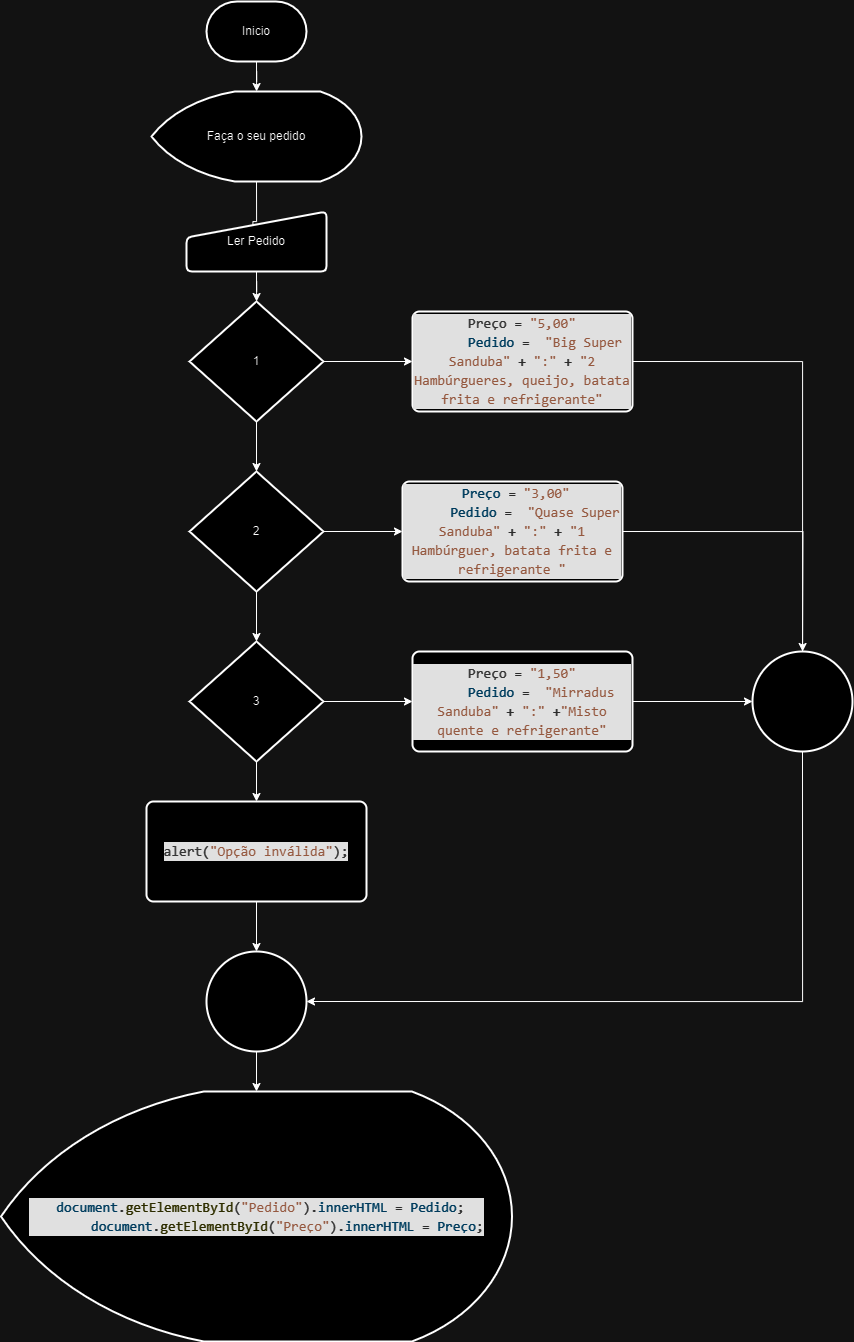

The diagram above was exported from draw.io. Its source (the exported page's mxGraphModel, read from the mxfile embedded in the PNG):
<mxGraphModel dx="913" dy="1091" grid="1" gridSize="10" guides="1" tooltips="1" connect="1" arrows="1" fold="1" page="1" pageScale="1" pageWidth="827" pageHeight="1169" math="0" shadow="0">
  <root>
    <mxCell id="0" />
    <mxCell id="1" parent="0" />
    <mxCell id="VtGdttUq_KzlITuU8X17-254" style="edgeStyle=orthogonalEdgeStyle;rounded=0;orthogonalLoop=1;jettySize=auto;html=1;exitX=0.5;exitY=1;exitDx=0;exitDy=0;exitPerimeter=0;" edge="1" parent="1" source="VtGdttUq_KzlITuU8X17-235" target="VtGdttUq_KzlITuU8X17-236">
      <mxGeometry relative="1" as="geometry" />
    </mxCell>
    <mxCell id="VtGdttUq_KzlITuU8X17-235" value="Inicio" style="strokeWidth=2;html=1;shape=mxgraph.flowchart.terminator;whiteSpace=wrap;" vertex="1" parent="1">
      <mxGeometry x="364" y="70" width="100" height="60" as="geometry" />
    </mxCell>
    <mxCell id="VtGdttUq_KzlITuU8X17-253" style="edgeStyle=orthogonalEdgeStyle;rounded=0;orthogonalLoop=1;jettySize=auto;html=1;exitX=0.5;exitY=1;exitDx=0;exitDy=0;exitPerimeter=0;" edge="1" parent="1" source="VtGdttUq_KzlITuU8X17-236">
      <mxGeometry relative="1" as="geometry">
        <mxPoint x="410" y="330" as="targetPoint" />
      </mxGeometry>
    </mxCell>
    <mxCell id="VtGdttUq_KzlITuU8X17-236" value="Faça o seu pedido" style="strokeWidth=2;html=1;shape=mxgraph.flowchart.display;whiteSpace=wrap;" vertex="1" parent="1">
      <mxGeometry x="309" y="160" width="210" height="90" as="geometry" />
    </mxCell>
    <mxCell id="VtGdttUq_KzlITuU8X17-238" style="edgeStyle=orthogonalEdgeStyle;rounded=0;orthogonalLoop=1;jettySize=auto;html=1;exitX=1;exitY=0.5;exitDx=0;exitDy=0;" edge="1" parent="1" source="VtGdttUq_KzlITuU8X17-237">
      <mxGeometry relative="1" as="geometry">
        <mxPoint x="460" y="310.4" as="targetPoint" />
      </mxGeometry>
    </mxCell>
    <mxCell id="VtGdttUq_KzlITuU8X17-252" style="edgeStyle=orthogonalEdgeStyle;rounded=0;orthogonalLoop=1;jettySize=auto;html=1;exitX=0.5;exitY=1;exitDx=0;exitDy=0;" edge="1" parent="1" source="VtGdttUq_KzlITuU8X17-237" target="VtGdttUq_KzlITuU8X17-239">
      <mxGeometry relative="1" as="geometry" />
    </mxCell>
    <mxCell id="VtGdttUq_KzlITuU8X17-237" value="Ler Pedido" style="html=1;strokeWidth=2;shape=manualInput;whiteSpace=wrap;rounded=1;size=26;arcSize=11;" vertex="1" parent="1">
      <mxGeometry x="344" y="280" width="140" height="60" as="geometry" />
    </mxCell>
    <mxCell id="VtGdttUq_KzlITuU8X17-243" style="edgeStyle=orthogonalEdgeStyle;rounded=0;orthogonalLoop=1;jettySize=auto;html=1;exitX=1;exitY=0.5;exitDx=0;exitDy=0;exitPerimeter=0;" edge="1" parent="1" source="VtGdttUq_KzlITuU8X17-239" target="VtGdttUq_KzlITuU8X17-240">
      <mxGeometry relative="1" as="geometry" />
    </mxCell>
    <mxCell id="VtGdttUq_KzlITuU8X17-244" style="edgeStyle=orthogonalEdgeStyle;rounded=0;orthogonalLoop=1;jettySize=auto;html=1;exitX=0.5;exitY=1;exitDx=0;exitDy=0;exitPerimeter=0;" edge="1" parent="1" source="VtGdttUq_KzlITuU8X17-239" target="VtGdttUq_KzlITuU8X17-241">
      <mxGeometry relative="1" as="geometry" />
    </mxCell>
    <mxCell id="VtGdttUq_KzlITuU8X17-239" value="1" style="strokeWidth=2;html=1;shape=mxgraph.flowchart.decision;whiteSpace=wrap;" vertex="1" parent="1">
      <mxGeometry x="347" y="370" width="134" height="120" as="geometry" />
    </mxCell>
    <mxCell id="VtGdttUq_KzlITuU8X17-256" style="edgeStyle=orthogonalEdgeStyle;rounded=0;orthogonalLoop=1;jettySize=auto;html=1;exitX=1;exitY=0.5;exitDx=0;exitDy=0;" edge="1" parent="1" source="VtGdttUq_KzlITuU8X17-240" target="VtGdttUq_KzlITuU8X17-255">
      <mxGeometry relative="1" as="geometry" />
    </mxCell>
    <mxCell id="VtGdttUq_KzlITuU8X17-240" value="&lt;div style=&quot;color: rgb(204, 204, 204); background-color: rgb(31, 31, 31); font-family: Consolas, &amp;quot;Courier New&amp;quot;, monospace; font-size: 14px; line-height: 19px;&quot;&gt;&lt;div&gt;Preço&lt;span style=&quot;color: #d4d4d4;&quot;&gt; = &lt;/span&gt;&lt;span style=&quot;color: #ce9178;&quot;&gt;&quot;5,00&quot;&lt;/span&gt;&lt;/div&gt;&lt;div&gt;&lt;span style=&quot;color: #d4d4d4;&quot;&gt;&amp;nbsp; &amp;nbsp; &amp;nbsp; &lt;/span&gt;&lt;span style=&quot;color: #9cdcfe;&quot;&gt;Pedido&lt;/span&gt;&lt;span style=&quot;color: #d4d4d4;&quot;&gt; = &amp;nbsp;&lt;/span&gt;&lt;span style=&quot;color: #ce9178;&quot;&gt;&quot;Big Super Sanduba&quot;&lt;/span&gt;&lt;span style=&quot;color: #d4d4d4;&quot;&gt; + &lt;/span&gt;&lt;span style=&quot;color: #ce9178;&quot;&gt;&quot;:&quot;&lt;/span&gt;&lt;span style=&quot;color: #d4d4d4;&quot;&gt; + &lt;/span&gt;&lt;span style=&quot;color: #ce9178;&quot;&gt;&quot;2 Hambúrgueres, queijo, batata frita e refrigerante&quot;&lt;/span&gt;&lt;/div&gt;&lt;/div&gt;" style="rounded=1;whiteSpace=wrap;html=1;absoluteArcSize=1;arcSize=14;strokeWidth=2;" vertex="1" parent="1">
      <mxGeometry x="570" y="380" width="220" height="100" as="geometry" />
    </mxCell>
    <mxCell id="VtGdttUq_KzlITuU8X17-245" style="edgeStyle=orthogonalEdgeStyle;rounded=0;orthogonalLoop=1;jettySize=auto;html=1;exitX=0.5;exitY=1;exitDx=0;exitDy=0;exitPerimeter=0;" edge="1" parent="1" source="VtGdttUq_KzlITuU8X17-241" target="VtGdttUq_KzlITuU8X17-242">
      <mxGeometry relative="1" as="geometry" />
    </mxCell>
    <mxCell id="VtGdttUq_KzlITuU8X17-248" style="edgeStyle=orthogonalEdgeStyle;rounded=0;orthogonalLoop=1;jettySize=auto;html=1;exitX=1;exitY=0.5;exitDx=0;exitDy=0;exitPerimeter=0;" edge="1" parent="1" source="VtGdttUq_KzlITuU8X17-241" target="VtGdttUq_KzlITuU8X17-246">
      <mxGeometry relative="1" as="geometry" />
    </mxCell>
    <mxCell id="VtGdttUq_KzlITuU8X17-241" value="2" style="strokeWidth=2;html=1;shape=mxgraph.flowchart.decision;whiteSpace=wrap;" vertex="1" parent="1">
      <mxGeometry x="347" y="540" width="134" height="120" as="geometry" />
    </mxCell>
    <mxCell id="VtGdttUq_KzlITuU8X17-249" style="edgeStyle=orthogonalEdgeStyle;rounded=0;orthogonalLoop=1;jettySize=auto;html=1;exitX=1;exitY=0.5;exitDx=0;exitDy=0;exitPerimeter=0;" edge="1" parent="1" source="VtGdttUq_KzlITuU8X17-242" target="VtGdttUq_KzlITuU8X17-247">
      <mxGeometry relative="1" as="geometry" />
    </mxCell>
    <mxCell id="VtGdttUq_KzlITuU8X17-251" style="edgeStyle=orthogonalEdgeStyle;rounded=0;orthogonalLoop=1;jettySize=auto;html=1;exitX=0.5;exitY=1;exitDx=0;exitDy=0;exitPerimeter=0;" edge="1" parent="1" source="VtGdttUq_KzlITuU8X17-242" target="VtGdttUq_KzlITuU8X17-250">
      <mxGeometry relative="1" as="geometry" />
    </mxCell>
    <mxCell id="VtGdttUq_KzlITuU8X17-242" value="3" style="strokeWidth=2;html=1;shape=mxgraph.flowchart.decision;whiteSpace=wrap;" vertex="1" parent="1">
      <mxGeometry x="347" y="710" width="134" height="120" as="geometry" />
    </mxCell>
    <mxCell id="VtGdttUq_KzlITuU8X17-257" style="edgeStyle=orthogonalEdgeStyle;rounded=0;orthogonalLoop=1;jettySize=auto;html=1;exitX=1;exitY=0.5;exitDx=0;exitDy=0;" edge="1" parent="1" source="VtGdttUq_KzlITuU8X17-246">
      <mxGeometry relative="1" as="geometry">
        <mxPoint x="960" y="730" as="targetPoint" />
      </mxGeometry>
    </mxCell>
    <mxCell id="VtGdttUq_KzlITuU8X17-246" value="&lt;div style=&quot;color: rgb(204, 204, 204); background-color: rgb(31, 31, 31); font-family: Consolas, &amp;quot;Courier New&amp;quot;, monospace; font-size: 14px; line-height: 19px;&quot;&gt;&lt;div style=&quot;line-height: 19px;&quot;&gt;&lt;div&gt;&amp;nbsp;&lt;span style=&quot;color: #9cdcfe;&quot;&gt;Preço&lt;/span&gt;&lt;span style=&quot;color: #d4d4d4;&quot;&gt; = &lt;/span&gt;&lt;span style=&quot;color: #ce9178;&quot;&gt;&quot;3,00&quot;&lt;/span&gt;&lt;/div&gt;&lt;div&gt;&lt;span style=&quot;color: #d4d4d4;&quot;&gt;&amp;nbsp; &amp;nbsp; &amp;nbsp;&amp;nbsp;&lt;/span&gt;&lt;span style=&quot;color: #9cdcfe;&quot;&gt;Pedido&lt;/span&gt;&lt;span style=&quot;color: #d4d4d4;&quot;&gt; = &amp;nbsp;&lt;/span&gt;&lt;span style=&quot;color: #ce9178;&quot;&gt;&quot;Quase Super Sanduba&quot;&lt;/span&gt;&lt;span style=&quot;color: #d4d4d4;&quot;&gt; + &lt;/span&gt;&lt;span style=&quot;color: #ce9178;&quot;&gt;&quot;:&quot;&lt;/span&gt;&lt;span style=&quot;color: #d4d4d4;&quot;&gt; + &lt;/span&gt;&lt;span style=&quot;color: #ce9178;&quot;&gt;&quot;1 Hambúrguer, batata frita e refrigerante &quot;&lt;/span&gt;&lt;span style=&quot;color: #d4d4d4;&quot;&gt; &lt;/span&gt;&lt;/div&gt;&lt;/div&gt;&lt;/div&gt;" style="rounded=1;whiteSpace=wrap;html=1;absoluteArcSize=1;arcSize=14;strokeWidth=2;" vertex="1" parent="1">
      <mxGeometry x="560" y="550" width="220" height="100" as="geometry" />
    </mxCell>
    <mxCell id="VtGdttUq_KzlITuU8X17-258" style="edgeStyle=orthogonalEdgeStyle;rounded=0;orthogonalLoop=1;jettySize=auto;html=1;exitX=1;exitY=0.5;exitDx=0;exitDy=0;" edge="1" parent="1" source="VtGdttUq_KzlITuU8X17-247" target="VtGdttUq_KzlITuU8X17-255">
      <mxGeometry relative="1" as="geometry" />
    </mxCell>
    <mxCell id="VtGdttUq_KzlITuU8X17-247" value="&lt;div style=&quot;color: rgb(204, 204, 204); background-color: rgb(31, 31, 31); font-family: Consolas, &amp;quot;Courier New&amp;quot;, monospace; font-size: 14px; line-height: 19px;&quot;&gt;&lt;div style=&quot;line-height: 19px;&quot;&gt;&lt;div&gt;Preço&lt;span style=&quot;color: #d4d4d4;&quot;&gt; = &lt;/span&gt;&lt;span style=&quot;color: #ce9178;&quot;&gt;&quot;1,50&quot;&lt;/span&gt;&lt;/div&gt;&lt;div&gt;&lt;span style=&quot;color: #d4d4d4;&quot;&gt;&amp;nbsp; &amp;nbsp; &amp;nbsp;&lt;/span&gt;&lt;span style=&quot;color: #9cdcfe;&quot;&gt;Pedido&lt;/span&gt;&lt;span style=&quot;color: #d4d4d4;&quot;&gt; = &amp;nbsp;&lt;/span&gt;&lt;span style=&quot;color: #ce9178;&quot;&gt;&quot;Mirradus Sanduba&quot;&lt;/span&gt;&lt;span style=&quot;color: #d4d4d4;&quot;&gt; + &lt;/span&gt;&lt;span style=&quot;color: #ce9178;&quot;&gt;&quot;:&quot;&lt;/span&gt;&lt;span style=&quot;color: #d4d4d4;&quot;&gt; +&lt;/span&gt;&lt;span style=&quot;color: #ce9178;&quot;&gt;&quot;Misto quente e refrigerante&quot;&lt;/span&gt;&lt;/div&gt;&lt;/div&gt;&lt;/div&gt;" style="rounded=1;whiteSpace=wrap;html=1;absoluteArcSize=1;arcSize=14;strokeWidth=2;" vertex="1" parent="1">
      <mxGeometry x="570" y="720" width="220" height="100" as="geometry" />
    </mxCell>
    <mxCell id="VtGdttUq_KzlITuU8X17-261" style="edgeStyle=orthogonalEdgeStyle;rounded=0;orthogonalLoop=1;jettySize=auto;html=1;exitX=0.5;exitY=1;exitDx=0;exitDy=0;" edge="1" parent="1" source="VtGdttUq_KzlITuU8X17-250" target="VtGdttUq_KzlITuU8X17-259">
      <mxGeometry relative="1" as="geometry" />
    </mxCell>
    <mxCell id="VtGdttUq_KzlITuU8X17-250" value="&lt;div style=&quot;color: rgb(204, 204, 204); background-color: rgb(31, 31, 31); font-family: Consolas, &amp;quot;Courier New&amp;quot;, monospace; font-size: 14px; line-height: 19px;&quot;&gt;&lt;div style=&quot;line-height: 19px;&quot;&gt;&lt;div style=&quot;line-height: 19px;&quot;&gt;alert&lt;span style=&quot;color: #d4d4d4;&quot;&gt;(&lt;/span&gt;&lt;span style=&quot;color: #ce9178;&quot;&gt;&quot;Opção inválida&quot;&lt;/span&gt;&lt;span style=&quot;color: #d4d4d4;&quot;&gt;);&lt;/span&gt;&lt;/div&gt;&lt;/div&gt;&lt;/div&gt;" style="rounded=1;whiteSpace=wrap;html=1;absoluteArcSize=1;arcSize=14;strokeWidth=2;" vertex="1" parent="1">
      <mxGeometry x="304" y="870" width="220" height="100" as="geometry" />
    </mxCell>
    <mxCell id="VtGdttUq_KzlITuU8X17-255" value="" style="strokeWidth=2;html=1;shape=mxgraph.flowchart.start_2;whiteSpace=wrap;" vertex="1" parent="1">
      <mxGeometry x="910" y="720" width="100" height="100" as="geometry" />
    </mxCell>
    <mxCell id="VtGdttUq_KzlITuU8X17-263" style="edgeStyle=orthogonalEdgeStyle;rounded=0;orthogonalLoop=1;jettySize=auto;html=1;exitX=0.5;exitY=1;exitDx=0;exitDy=0;exitPerimeter=0;" edge="1" parent="1" source="VtGdttUq_KzlITuU8X17-259" target="VtGdttUq_KzlITuU8X17-262">
      <mxGeometry relative="1" as="geometry" />
    </mxCell>
    <mxCell id="VtGdttUq_KzlITuU8X17-259" value="" style="strokeWidth=2;html=1;shape=mxgraph.flowchart.start_2;whiteSpace=wrap;" vertex="1" parent="1">
      <mxGeometry x="364" y="1020" width="100" height="100" as="geometry" />
    </mxCell>
    <mxCell id="VtGdttUq_KzlITuU8X17-260" style="edgeStyle=orthogonalEdgeStyle;rounded=0;orthogonalLoop=1;jettySize=auto;html=1;exitX=0.5;exitY=1;exitDx=0;exitDy=0;exitPerimeter=0;entryX=1;entryY=0.5;entryDx=0;entryDy=0;entryPerimeter=0;" edge="1" parent="1" source="VtGdttUq_KzlITuU8X17-255" target="VtGdttUq_KzlITuU8X17-259">
      <mxGeometry relative="1" as="geometry" />
    </mxCell>
    <mxCell id="VtGdttUq_KzlITuU8X17-262" value="&lt;div style=&quot;color: rgb(204, 204, 204); background-color: rgb(31, 31, 31); font-family: Consolas, &amp;quot;Courier New&amp;quot;, monospace; font-size: 14px; line-height: 19px;&quot;&gt;&lt;div&gt;&amp;nbsp;&lt;span style=&quot;color: #9cdcfe;&quot;&gt;document&lt;/span&gt;&lt;span style=&quot;color: #d4d4d4;&quot;&gt;.&lt;/span&gt;&lt;span style=&quot;color: #dcdcaa;&quot;&gt;getElementById&lt;/span&gt;&lt;span style=&quot;color: #d4d4d4;&quot;&gt;(&lt;/span&gt;&lt;span style=&quot;color: #ce9178;&quot;&gt;&quot;Pedido&quot;&lt;/span&gt;&lt;span style=&quot;color: #d4d4d4;&quot;&gt;).&lt;/span&gt;&lt;span style=&quot;color: #9cdcfe;&quot;&gt;innerHTML&lt;/span&gt;&lt;span style=&quot;color: #d4d4d4;&quot;&gt; = &lt;/span&gt;&lt;span style=&quot;color: #9cdcfe;&quot;&gt;Pedido&lt;/span&gt;&lt;span style=&quot;color: #d4d4d4;&quot;&gt;;&lt;/span&gt;&lt;/div&gt;&lt;div&gt;&lt;span style=&quot;color: #d4d4d4;&quot;&gt;&amp;nbsp; &amp;nbsp; &amp;nbsp; &amp;nbsp; &lt;/span&gt;&lt;span style=&quot;color: #9cdcfe;&quot;&gt;document&lt;/span&gt;&lt;span style=&quot;color: #d4d4d4;&quot;&gt;.&lt;/span&gt;&lt;span style=&quot;color: #dcdcaa;&quot;&gt;getElementById&lt;/span&gt;&lt;span style=&quot;color: #d4d4d4;&quot;&gt;(&lt;/span&gt;&lt;span style=&quot;color: #ce9178;&quot;&gt;&quot;Preço&quot;&lt;/span&gt;&lt;span style=&quot;color: #d4d4d4;&quot;&gt;).&lt;/span&gt;&lt;span style=&quot;color: #9cdcfe;&quot;&gt;innerHTML&lt;/span&gt;&lt;span style=&quot;color: #d4d4d4;&quot;&gt; = &lt;/span&gt;&lt;span style=&quot;color: #9cdcfe;&quot;&gt;Preço&lt;/span&gt;&lt;span style=&quot;color: #d4d4d4;&quot;&gt;;&lt;/span&gt;&lt;/div&gt;&lt;/div&gt;" style="strokeWidth=2;html=1;shape=mxgraph.flowchart.display;whiteSpace=wrap;" vertex="1" parent="1">
      <mxGeometry x="158.5" y="1160" width="511" height="250" as="geometry" />
    </mxCell>
  </root>
</mxGraphModel>